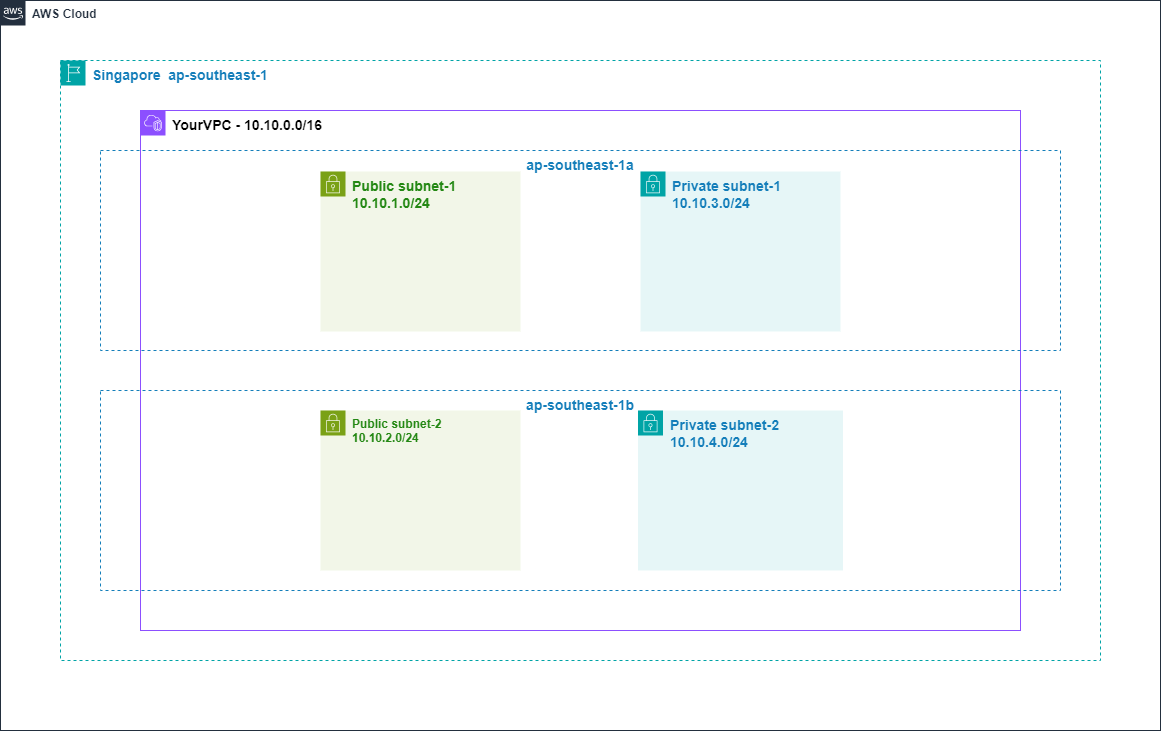

The diagram above was exported from draw.io. Its source (the exported page's mxGraphModel, read from the mxfile embedded in the PNG):
<mxGraphModel dx="1206" dy="791" grid="1" gridSize="10" guides="1" tooltips="1" connect="1" arrows="1" fold="1" page="1" pageScale="1" pageWidth="850" pageHeight="1100" background="#FFFFFF" math="0" shadow="0">
  <root>
    <mxCell id="0" />
    <mxCell id="1" parent="0" />
    <mxCell id="30UKMFwqFK2uwgnN-NES-1" value="&lt;b&gt;&lt;font style=&quot;font-size: 14px;&quot;&gt;Singapore&amp;nbsp; ap-southeast-1&lt;/font&gt;&lt;/b&gt;" style="points=[[0,0],[0.25,0],[0.5,0],[0.75,0],[1,0],[1,0.25],[1,0.5],[1,0.75],[1,1],[0.75,1],[0.5,1],[0.25,1],[0,1],[0,0.75],[0,0.5],[0,0.25]];outlineConnect=0;gradientColor=none;html=1;whiteSpace=wrap;fontSize=12;fontStyle=0;container=1;pointerEvents=0;collapsible=0;recursiveResize=0;shape=mxgraph.aws4.group;grIcon=mxgraph.aws4.group_region;strokeColor=#00A4A6;fillColor=none;verticalAlign=top;align=left;spacingLeft=30;fontColor=#147EBA;dashed=1;" parent="1" vertex="1">
      <mxGeometry x="60" y="190" width="1040" height="600" as="geometry" />
    </mxCell>
    <mxCell id="LE5Qw2g-XUQVOYbOH2v8-2" value="&lt;font size=&quot;1&quot; color=&quot;#000000&quot;&gt;&lt;b style=&quot;font-size: 14px;&quot;&gt;YourVPC - 10.10.0.0/16&lt;/b&gt;&lt;/font&gt;" style="points=[[0,0],[0.25,0],[0.5,0],[0.75,0],[1,0],[1,0.25],[1,0.5],[1,0.75],[1,1],[0.75,1],[0.5,1],[0.25,1],[0,1],[0,0.75],[0,0.5],[0,0.25]];outlineConnect=0;gradientColor=none;html=1;whiteSpace=wrap;fontSize=12;fontStyle=0;container=1;pointerEvents=0;collapsible=0;recursiveResize=0;shape=mxgraph.aws4.group;grIcon=mxgraph.aws4.group_vpc2;strokeColor=#8C4FFF;fillColor=none;verticalAlign=top;align=left;spacingLeft=30;fontColor=#AAB7B8;dashed=0;" parent="1" vertex="1">
      <mxGeometry x="140" y="240" width="880" height="520" as="geometry" />
    </mxCell>
    <mxCell id="LE5Qw2g-XUQVOYbOH2v8-1" value="&lt;b&gt;&lt;font style=&quot;font-size: 14px;&quot;&gt;ap-southeast-1a&lt;/font&gt;&lt;/b&gt;" style="fillColor=none;strokeColor=#147EBA;dashed=1;verticalAlign=top;fontStyle=0;fontColor=#147EBA;whiteSpace=wrap;html=1;" parent="LE5Qw2g-XUQVOYbOH2v8-2" vertex="1">
      <mxGeometry x="-40" y="40" width="960" height="200" as="geometry" />
    </mxCell>
    <mxCell id="LE5Qw2g-XUQVOYbOH2v8-3" value="&lt;font style=&quot;font-size: 14px;&quot;&gt;&lt;b&gt;ap-southeast-1b&lt;/b&gt;&lt;/font&gt;" style="fillColor=none;strokeColor=#147EBA;dashed=1;verticalAlign=top;fontStyle=0;fontColor=#147EBA;whiteSpace=wrap;html=1;" parent="LE5Qw2g-XUQVOYbOH2v8-2" vertex="1">
      <mxGeometry x="-40" y="280" width="960" height="200" as="geometry" />
    </mxCell>
    <mxCell id="LE5Qw2g-XUQVOYbOH2v8-4" value="&lt;b style=&quot;font-size: 14px;&quot;&gt;Private subnet-1&lt;br&gt;10.10.3.0/24&lt;/b&gt;" style="points=[[0,0],[0.25,0],[0.5,0],[0.75,0],[1,0],[1,0.25],[1,0.5],[1,0.75],[1,1],[0.75,1],[0.5,1],[0.25,1],[0,1],[0,0.75],[0,0.5],[0,0.25]];outlineConnect=0;gradientColor=none;html=1;whiteSpace=wrap;fontSize=12;fontStyle=0;container=1;pointerEvents=0;collapsible=0;recursiveResize=0;shape=mxgraph.aws4.group;grIcon=mxgraph.aws4.group_security_group;grStroke=0;strokeColor=#00A4A6;fillColor=#E6F6F7;verticalAlign=top;align=left;spacingLeft=30;fontColor=#147EBA;dashed=0;" parent="LE5Qw2g-XUQVOYbOH2v8-2" vertex="1">
      <mxGeometry x="500" y="61" width="200" height="160" as="geometry" />
    </mxCell>
    <mxCell id="LE5Qw2g-XUQVOYbOH2v8-5" value="&lt;b style=&quot;font-size: 14px;&quot;&gt;Public subnet-1&lt;br&gt;10.10.1.0/24&lt;/b&gt;" style="points=[[0,0],[0.25,0],[0.5,0],[0.75,0],[1,0],[1,0.25],[1,0.5],[1,0.75],[1,1],[0.75,1],[0.5,1],[0.25,1],[0,1],[0,0.75],[0,0.5],[0,0.25]];outlineConnect=0;gradientColor=none;html=1;whiteSpace=wrap;fontSize=12;fontStyle=0;container=1;pointerEvents=0;collapsible=0;recursiveResize=0;shape=mxgraph.aws4.group;grIcon=mxgraph.aws4.group_security_group;grStroke=0;strokeColor=#7AA116;fillColor=#F2F6E8;verticalAlign=top;align=left;spacingLeft=30;fontColor=#248814;dashed=0;" parent="LE5Qw2g-XUQVOYbOH2v8-2" vertex="1">
      <mxGeometry x="180" y="61" width="200" height="160" as="geometry" />
    </mxCell>
    <mxCell id="LE5Qw2g-XUQVOYbOH2v8-6" value="&lt;b&gt;Public subnet-2&lt;br&gt;10.10.2.0/24&lt;/b&gt;" style="points=[[0,0],[0.25,0],[0.5,0],[0.75,0],[1,0],[1,0.25],[1,0.5],[1,0.75],[1,1],[0.75,1],[0.5,1],[0.25,1],[0,1],[0,0.75],[0,0.5],[0,0.25]];outlineConnect=0;gradientColor=none;html=1;whiteSpace=wrap;fontSize=12;fontStyle=0;container=1;pointerEvents=0;collapsible=0;recursiveResize=0;shape=mxgraph.aws4.group;grIcon=mxgraph.aws4.group_security_group;grStroke=0;strokeColor=#7AA116;fillColor=#F2F6E8;verticalAlign=top;align=left;spacingLeft=30;fontColor=#248814;dashed=0;" parent="LE5Qw2g-XUQVOYbOH2v8-2" vertex="1">
      <mxGeometry x="180" y="300" width="200" height="160" as="geometry" />
    </mxCell>
    <mxCell id="LE5Qw2g-XUQVOYbOH2v8-7" value="&lt;b style=&quot;font-size: 14px;&quot;&gt;Private subnet-2&lt;br&gt;10.10.4.0/24&lt;/b&gt;" style="points=[[0,0],[0.25,0],[0.5,0],[0.75,0],[1,0],[1,0.25],[1,0.5],[1,0.75],[1,1],[0.75,1],[0.5,1],[0.25,1],[0,1],[0,0.75],[0,0.5],[0,0.25]];outlineConnect=0;gradientColor=none;html=1;whiteSpace=wrap;fontSize=12;fontStyle=0;container=1;pointerEvents=0;collapsible=0;recursiveResize=0;shape=mxgraph.aws4.group;grIcon=mxgraph.aws4.group_security_group;grStroke=0;strokeColor=#00A4A6;fillColor=#E6F6F7;verticalAlign=top;align=left;spacingLeft=30;fontColor=#147EBA;dashed=0;" parent="LE5Qw2g-XUQVOYbOH2v8-2" vertex="1">
      <mxGeometry x="497.5" y="300" width="205" height="160" as="geometry" />
    </mxCell>
    <mxCell id="KtGiQW4jAOy3hq7sZmmb-1" value="&lt;b&gt;AWS Cloud&lt;/b&gt;" style="points=[[0,0],[0.25,0],[0.5,0],[0.75,0],[1,0],[1,0.25],[1,0.5],[1,0.75],[1,1],[0.75,1],[0.5,1],[0.25,1],[0,1],[0,0.75],[0,0.5],[0,0.25]];outlineConnect=0;gradientColor=none;html=1;whiteSpace=wrap;fontSize=12;fontStyle=0;container=1;pointerEvents=0;collapsible=0;recursiveResize=0;shape=mxgraph.aws4.group;grIcon=mxgraph.aws4.group_aws_cloud_alt;strokeColor=#232F3E;fillColor=none;verticalAlign=top;align=left;spacingLeft=30;fontColor=#232F3E;dashed=0;" vertex="1" parent="1">
      <mxGeometry y="130" width="1160" height="730" as="geometry" />
    </mxCell>
  </root>
</mxGraphModel>